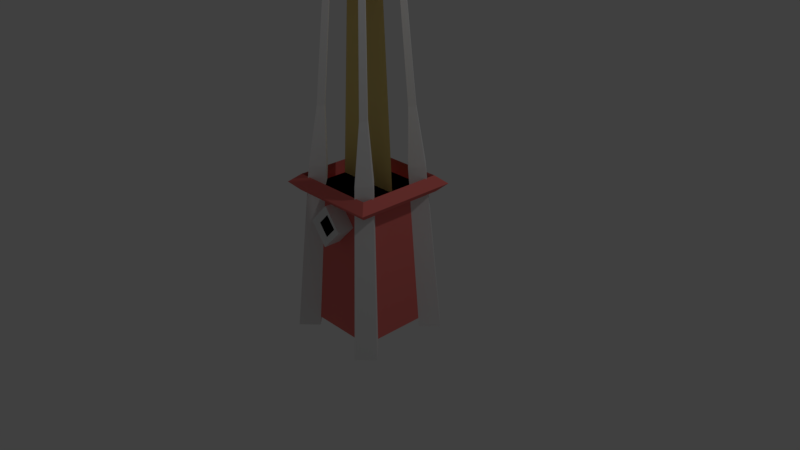 # Source: superHeater.blend  (saved by Blender 2.79.0; exported with 4.5.12 LTS)
import bpy
from mathutils import Matrix  # noqa: F401  (used for matrix-valued properties, if any)

bpy.ops.wm.read_factory_settings(use_empty=True)
scene = bpy.context.scene
scene.name = 'Scene'

# ---- collections
col_collection_1 = bpy.data.collections.new('Collection 1'); scene.collection.children.link(col_collection_1)

# ---- materials (node trees are filled in below, after node groups)
mat_metal = bpy.data.materials.new('Metal')
mat_metal.alpha_threshold = 0.0
mat_metal.use_transparent_shadow = False
mat_metal.roughness = 0.5
mat_metal.line_color = (0.0, 0.0, 0.0, 1.0)
mat_shell = bpy.data.materials.new('Shell')
mat_shell.alpha_threshold = 0.0
mat_shell.use_transparent_shadow = False
mat_shell.diffuse_color = (0.8, 0.1768, 0.1583, 1.0)
mat_shell.roughness = 0.5
mat_flameimage = bpy.data.materials.new('FlameImage')
mat_flameimage.alpha_threshold = 0.0
mat_flameimage.use_transparent_shadow = False
mat_flameimage.diffuse_color = (0.8, 0.6279, 0.2183, 1.0)
mat_flameimage.roughness = 0.5
mat_lampindicator = bpy.data.materials.new('LampIndicator')
mat_lampindicator.alpha_threshold = 0.0
mat_lampindicator.use_transparent_shadow = False
mat_lampindicator.diffuse_color = (0.0, 0.0, 0.0, 1.0)
mat_lampindicator.roughness = 0.5

# ---- material node trees

# ---- world
world_world = bpy.data.worlds.new('World'); scene.world = world_world
world_world.color = (0.05088, 0.05088, 0.05088)
world_world.use_sun_shadow = False
world_world.sun_shadow_jitter_overblur = 0.0
world_world.cycles.sampling_method = 'MANUAL'

# ---- cameras
cam_camera = bpy.data.cameras.new('Camera')
cam_camera.clip_end = 100.0
cam_camera.lens = 35.0
cam_camera.sensor_width = 32.0
cam_camera.sensor_height = 18.0
cam_camera.ortho_scale = 7.314
cam_camera.dof.focus_distance = 0.0
cam_camera.dof.aperture_fstop = 128.0

# ---- lights
light_lamp = bpy.data.lights.new('Lamp', 'POINT')
light_lamp.transmission_factor = 0.0
light_lamp.cutoff_distance = 30.0
light_lamp.energy = 100.0
light_lamp.shadow_buffer_clip_start = 1.001
light_lamp.shadow_soft_size = 0.1
light_lamp.shadow_maximum_resolution = 0.006
light_lamp.use_absolute_resolution = True

# ---- meshes
me_cube = bpy.data.meshes.new('Cube')
me_cube.from_pydata([(1.103, 1.103, -0.875), (1.103, -1.103, -0.875), (-1.103, -1.103, -0.875), (-1.103, 1.103, -0.875), (0.8824, 0.8824, 1.0), (0.8824, -0.8824, 1.0), (-0.8824, -0.8824, 1.0), (-0.8824, 0.8824, 1.0), (1.099, 1.099, 3.828), (1.099, -1.099, 3.828), (-1.099, -1.099, 3.828), (-1.099, 1.099, 3.828), (0.5298, 0.5298, 3.997), (0.5298, -0.5298, 3.997), (-0.5298, -0.5298, 3.997), (-0.5298, 0.5298, 3.997), (1.404, 1.404, 1.0), (1.153, 1.153, 1.108), (1.187, 1.187, 0.8917), (-1.404, 1.404, 1.0), (-1.153, 1.153, 1.108), (-1.187, 1.187, 0.8917), (-1.404, -1.404, 1.0), (-1.153, -1.153, 1.108), (-1.187, -1.187, 0.8917), (1.404, -1.404, 1.0), (1.153, -1.153, 1.108), (1.187, -1.187, 0.8917), (-1.513, -1.118, -1.0), (-0.8999, -0.7647, 2.0), (-1.118, -0.7225, -1.0), (-0.7647, -0.6295, 2.0), (-1.118, -1.513, -1.0), (-0.7647, -0.8999, 2.0), (-0.7225, -1.118, -1.0), (-0.6295, -0.7647, 2.0), (-1.155, -0.8529, 1.25), (-0.8529, -0.5514, 1.25), (-0.5514, -0.8529, 1.25), (-0.8529, -1.155, 1.25), (-0.6092, -0.5176, 4.1), (-0.5176, -0.4261, 4.1), (-0.4261, -0.5176, 4.1), (-0.5176, -0.6092, 4.1), (1.118, -1.513, -1.0), (0.7647, -0.8999, 2.0), (0.7225, -1.118, -1.0), (0.6295, -0.7647, 2.0), (1.513, -1.118, -1.0), (0.8999, -0.7647, 2.0), (1.118, -0.7225, -1.0), (0.7647, -0.6295, 2.0), (0.8529, -1.155, 1.25), (0.5514, -0.8529, 1.25), (0.8529, -0.5514, 1.25), (1.155, -0.8529, 1.25), (0.5176, -0.6092, 4.1), (0.4261, -0.5176, 4.1), (0.5176, -0.4261, 4.1), (0.6092, -0.5176, 4.1), (-1.513, 1.118, -1.0), (-0.8999, 0.7647, 2.0), (-1.118, 1.513, -1.0), (-0.7647, 0.8999, 2.0), (-1.118, 0.7225, -1.0), (-0.7647, 0.6295, 2.0), (-0.7225, 1.118, -1.0), (-0.6295, 0.7647, 2.0), (-1.155, 0.8529, 1.25), (-0.8529, 1.155, 1.25), (-0.5514, 0.8529, 1.25), (-0.8529, 0.5514, 1.25), (-0.6092, 0.5176, 4.1), (-0.5176, 0.6092, 4.1), (-0.4261, 0.5176, 4.1), (-0.5176, 0.4261, 4.1), (1.118, 0.7225, -1.0), (0.7647, 0.6295, 2.0), (0.7225, 1.118, -1.0), (0.6295, 0.7647, 2.0), (1.513, 1.118, -1.0), (0.8999, 0.7647, 2.0), (1.118, 1.513, -1.0), (0.7647, 0.8999, 2.0), (0.8529, 0.5514, 1.25), (0.5514, 0.8529, 1.25), (0.8529, 1.155, 1.25), (1.155, 0.8529, 1.25), (0.5176, 0.4261, 4.1), (0.4261, 0.5176, 4.1), (0.5176, 0.6092, 4.1), (0.6092, 0.5176, 4.1), (6.624e-09, -0.4522, 0.8959), (6.624e-09, -1.314, 0.7708), (0.5019, -0.4632, 0.625), (0.2702, -1.331, 0.625), (-3.83e-08, -0.4743, 0.3541), (-3.189e-08, -1.349, 0.4792), (-0.5019, -0.4632, 0.625), (-0.2702, -1.331, 0.625), (-0.8824, 1.157e-07, 1.0), (0.8824, 1.157e-07, 1.0), (-0.5294, -6.942e-08, 4.0), (0.5294, -6.942e-08, 4.0), (0.5019, -1.39, 0.625), (6.624e-09, -1.357, 0.8959), (-3.83e-08, -1.423, 0.3541), (-0.5019, -1.39, 0.625)], [], [(0, 1, 2, 3), (4, 7, 6, 5), (0, 4, 5, 1), (1, 5, 6, 2), (2, 6, 7, 3), (4, 0, 3, 7), (8, 9, 10, 11), (12, 15, 14, 13), (8, 12, 13, 9), (9, 13, 14, 10), (10, 14, 15, 11), (12, 8, 11, 15), (16, 19, 20, 17), (17, 20, 21, 18), (18, 21, 19, 16), (19, 22, 23, 20), (20, 23, 24, 21), (21, 24, 22, 19), (22, 25, 26, 23), (23, 26, 27, 24), (24, 27, 25, 22), (25, 16, 17, 26), (26, 17, 18, 27), (27, 18, 16, 25), (28, 36, 37, 30), (30, 37, 38, 34), (34, 38, 39, 32), (32, 39, 36, 28), (30, 34, 32, 28), (33, 35, 42, 43), (29, 31, 37, 36), (31, 35, 38, 37), (35, 33, 39, 38), (33, 29, 36, 39), (42, 41, 40, 43), (31, 29, 40, 41), (29, 33, 43, 40), (35, 31, 41, 42), (44, 52, 53, 46), (46, 53, 54, 50), (50, 54, 55, 48), (48, 55, 52, 44), (46, 50, 48, 44), (49, 51, 58, 59), (45, 47, 53, 52), (47, 51, 54, 53), (51, 49, 55, 54), (49, 45, 52, 55), (58, 57, 56, 59), (47, 45, 56, 57), (45, 49, 59, 56), (51, 47, 57, 58), (60, 68, 69, 62), (62, 69, 70, 66), (66, 70, 71, 64), (64, 71, 68, 60), (62, 66, 64, 60), (65, 67, 74, 75), (61, 63, 69, 68), (63, 67, 70, 69), (67, 65, 71, 70), (65, 61, 68, 71), (74, 73, 72, 75), (63, 61, 72, 73), (61, 65, 75, 72), (67, 63, 73, 74), (76, 84, 85, 78), (78, 85, 86, 82), (82, 86, 87, 80), (80, 87, 84, 76), (78, 82, 80, 76), (81, 83, 90, 91), (77, 79, 85, 84), (79, 83, 86, 85), (83, 81, 87, 86), (81, 77, 84, 87), (90, 89, 88, 91), (79, 77, 88, 89), (77, 81, 91, 88), (83, 79, 89, 90), (92, 105, 104, 94), (94, 104, 106, 96), (95, 93, 99, 97), (96, 106, 107, 98), (98, 107, 105, 92), (100, 101, 103, 102), (93, 95, 104, 105), (95, 97, 106, 104), (97, 99, 107, 106), (99, 93, 105, 107)])
me_cube.polygons.foreach_set('material_index', [1, 3, 1, 1, 1, 1, 1, 1, 1, 1, 1, 1, 1, 1, 1, 1, 1, 1, 1, 1, 1, 1, 1, 1, 0, 0, 0, 0, 0, 0, 0, 0, 0, 0, 0, 0, 0, 0, 0, 0, 0, 0, 0, 0, 0, 0, 0, 0, 0, 0, 0, 0, 0, 0, 0, 0, 0, 0, 0, 0, 0, 0, 0, 0, 0, 0, 0, 0, 0, 0, 0, 0, 0, 0, 0, 0, 0, 0, 0, 0, 0, 0, 3, 0, 0, 2, 0, 0, 0, 0])
_uv = me_cube.uv_layers.new(name='UVMap')
_uv.uv.foreach_set('vector', [0.3836, 0.282, 0.3836, 4.573e-08, 0.685, 0.0, 0.685, 0.282, 0.0, 0.0, 0.0, 0.0, 0.0, 0.0, 0.0, 0.0, 1.0, 0.5, 0.5, 0.45, 0.5, 0.05, 1.0, 0.0, 0.5, 1.0, 6.314e-08, 0.95, 0.0, 0.55, 0.5, 0.5, 0.5, 0.5, 2.052e-07, 0.45, 0.0, 0.05, 0.5, 0.0, 0.5, 0.55, 1.0, 0.5, 1.0, 1.0, 0.5, 0.95, 1.084e-07, 0.5, 1.0, 0.5, 1.0, 1.0, 0.0, 1.0, 0.259, 0.3705, 0.259, 0.1295, 0.741, 0.1295, 0.741, 0.3705, 3.253e-07, 0.5, 0.259, 0.3705, 0.741, 0.3705, 1.0, 0.5, 1.0, 0.5, 0.741, 0.3705, 0.741, 0.1295, 1.0, 0.0, 1.0, 0.0, 0.741, 0.1295, 0.259, 0.1295, 0.0, 1.898e-07, 0.259, 0.3705, 3.253e-07, 0.5, 0.0, 1.898e-07, 0.259, 0.1295, 0.3836, 0.718, 1.629e-08, 0.718, 0.03428, 0.6859, 0.3493, 0.6859, 1.0, 0.5898, 1.0, 0.8847, 0.9709, 0.889, 0.9709, 0.5855, 0.354, 0.02776, 0.02966, 0.02776, 0.0, 9.145e-08, 0.3836, 0.0, 1.629e-08, 0.718, 0.0, 0.359, 0.03428, 0.3911, 0.03428, 0.6859, 0.9709, 0.5898, 0.9709, 0.8847, 0.9418, 0.889, 0.9418, 0.5855, 0.02966, 0.02776, 0.02966, 0.3312, 8.144e-08, 0.359, 0.0, 9.145e-08, 0.0, 0.359, 0.3836, 0.359, 0.3493, 0.3911, 0.03428, 0.3911, 0.9709, 0.5812, 0.9709, 0.2864, 1.0, 0.282, 1.0, 0.5855, 0.02966, 0.3312, 0.354, 0.3312, 0.3836, 0.359, 8.144e-08, 0.359, 0.3836, 0.359, 0.3836, 0.718, 0.3493, 0.6859, 0.3493, 0.3911, 0.9709, 0.2864, 0.9709, 0.5812, 0.9418, 0.5855, 0.9418, 0.282, 0.354, 0.3312, 0.354, 0.02776, 0.3836, 0.0, 0.3836, 0.359, 0.0, 0.0, 0.0, 0.0, 0.0, 0.0, 0.0, 0.0, 0.0, 0.0, 0.0, 0.0, 0.0, 0.0, 0.0, 0.0, 0.0, 0.0, 0.0, 0.0, 0.0, 0.0, 0.0, 0.0, 0.0, 0.0, 0.0, 0.0, 0.0, 0.0, 0.0, 0.0, 0.0, 0.0, 0.0, 0.0, 0.0, 0.0, 0.0, 0.0, 0.0, 0.0, 0.0, 0.0, 0.0, 0.0, 0.0, 0.0, 0.0, 0.0, 0.0, 0.0, 0.0, 0.0, 0.0, 0.0, 0.0, 0.0, 0.0, 0.0, 0.0, 0.0, 0.0, 0.0, 0.0, 0.0, 0.0, 0.0, 0.0, 0.0, 0.0, 0.0, 0.0, 0.0, 0.0, 0.0, 0.0, 0.0, 0.0, 0.0, 0.0, 0.0, 0.0, 0.0, 0.0, 0.0, 0.0, 0.0, 0.0, 0.0, 0.0, 0.0, 0.0, 0.0, 0.0, 0.0, 0.0, 0.0, 0.0, 0.0, 0.0, 0.0, 0.0, 0.0, 0.0, 0.0, 0.0, 0.0, 0.0, 0.0, 0.0, 0.0, 0.0, 0.0, 0.0, 0.0, 0.0, 0.0, 0.0, 0.0, 0.0, 0.0, 0.0, 0.0, 0.0, 0.0, 0.0, 0.0, 0.0, 0.0, 0.0, 0.0, 0.0, 0.0, 0.0, 0.0, 0.0, 0.0, 0.0, 0.0, 0.0, 0.0, 0.0, 0.0, 0.0, 0.0, 0.0, 0.0, 0.0, 0.0, 0.0, 0.0, 0.0, 0.0, 0.0, 0.0, 0.0, 0.0, 0.0, 0.0, 0.0, 0.0, 0.0, 0.0, 0.0, 0.0, 0.0, 0.0, 0.0, 0.0, 0.0, 0.0, 0.0, 0.0, 0.0, 0.0, 0.0, 0.0, 0.0, 0.0, 0.0, 0.0, 0.0, 0.0, 0.0, 0.0, 0.0, 0.0, 0.0, 0.0, 0.0, 0.0, 0.0, 0.0, 0.0, 0.0, 0.0, 0.0, 0.0, 0.0, 0.0, 0.0, 0.0, 0.0, 0.0, 0.0, 0.0, 0.0, 0.0, 0.0, 0.0, 0.0, 0.0, 0.0, 0.0, 0.0, 0.0, 0.0, 0.0, 0.0, 0.0, 0.0, 0.0, 0.0, 0.0, 0.0, 0.0, 0.0, 0.0, 0.0, 0.0, 0.0, 0.0, 0.0, 0.0, 0.0, 0.0, 0.0, 0.0, 0.0, 0.0, 0.0, 0.0, 0.0, 0.0, 0.0, 0.0, 0.0, 0.0, 0.0, 0.0, 0.0, 0.0, 0.0, 0.0, 0.0, 0.0, 0.0, 0.0, 0.0, 0.0, 0.0, 0.0, 0.0, 0.0, 0.0, 0.0, 0.0, 0.0, 0.0, 0.0, 0.0, 0.0, 0.0, 0.0, 0.0, 0.0, 0.0, 0.0, 0.0, 0.0, 0.0, 0.0, 0.0, 0.0, 0.0, 0.0, 0.0, 0.0, 0.0, 0.0, 0.0, 0.0, 0.0, 0.0, 0.0, 0.0, 0.0, 0.0, 0.0, 0.0, 0.0, 0.0, 0.0, 0.0, 0.0, 0.0, 0.0, 0.0, 0.0, 0.0, 0.0, 0.0, 0.0, 0.0, 0.0, 0.0, 0.0, 0.0, 0.0, 0.0, 0.0, 0.0, 0.0, 0.0, 0.0, 0.0, 0.0, 0.0, 0.0, 0.0, 0.0, 0.0, 0.0, 0.0, 0.0, 0.0, 0.0, 0.0, 0.0, 0.0, 0.0, 0.0, 0.0, 0.0, 0.0, 0.0, 0.0, 0.0, 0.0, 0.0, 0.0, 0.0, 0.0, 0.0, 0.0, 0.0, 0.0, 0.0, 0.0, 0.0, 0.0, 0.0, 0.0, 0.0, 0.0, 0.0, 0.0, 0.0, 0.0, 0.0, 0.0, 0.0, 0.0, 0.0, 0.0, 0.0, 0.0, 0.0, 0.0, 0.0, 0.0, 0.0, 0.0, 0.0, 0.0, 0.0, 0.0, 0.0, 0.0, 0.0, 0.0, 0.0, 0.0, 0.0, 0.0, 0.0, 0.0, 0.0, 0.0, 0.0, 0.0, 0.0, 0.0, 0.0, 0.0, 0.0, 0.0, 0.0, 0.0, 0.0, 0.0, 0.0, 0.0, 0.0, 0.0, 0.0, 0.0, 0.0, 0.0, 0.0, 0.0, 0.0, 0.0, 0.0, 0.0, 0.0, 0.0, 0.0, 0.0, 0.0, 0.0, 0.0, 0.0, 0.0, 0.0, 0.0, 0.0, 0.0, 0.0, 0.0, 0.0, 0.0, 0.0, 0.0, 0.0, 0.0, 0.0, 0.0, 0.0, 0.0, 0.0, 0.0, 0.0, 0.0, 0.0, 0.0, 0.0, 0.0, 0.0, 0.0, 0.0, 0.0, 0.0, 0.0, 0.0, 0.0, 0.0, 0.0, 0.0, 0.0, 0.0, 0.0, 0.0, 0.0, 0.0, 0.0, 0.0, 0.0, 0.0, 0.0, 0.0, 0.0, 0.0, 0.0, 0.0, 0.0, 0.0, 7.668e-05, 7.684e-05, 1.0, 3.361e-09, 1.0, 1.0, 0.0, 1.0, 0.0, 0.0, 0.0, 0.0, 0.0, 0.0, 0.0, 0.0, 0.0, 0.0, 0.0, 0.0, 0.0, 0.0, 0.0, 0.0, 0.0, 0.0, 0.0, 0.0, 0.0, 0.0, 0.0, 0.0, 0.0, 0.0, 0.0, 0.0, 0.0, 0.0, 0.0, 0.0])
me_cube.materials.append(mat_metal)
me_cube.materials.append(mat_shell)
me_cube.materials.append(mat_flameimage)
me_cube.materials.append(mat_lampindicator)
me_cube.use_remesh_preserve_volume = False
me_cube.use_remesh_preserve_attributes = False
me_cube.use_mirror_vertex_groups = False
me_cube.update()

# ---- objects
ob_cube = bpy.data.objects.new('Cube', me_cube)
ob_lamp = bpy.data.objects.new('Lamp', light_lamp)
ob_camera = bpy.data.objects.new('Camera', cam_camera)

# ---- transforms, parenting, visibility, modifiers, constraints
ob_cube.location = (0.0, 0.0, 0.0)
ob_cube.scale = (0.5, 0.5, 1.0)
ob_cube.lock_rotations_4d = False
ob_cube.empty_display_type = 'ARROWS'
ob_cube.lineart.crease_threshold = 0.0
ob_lamp.location = (4.076, 1.005, 5.904)
ob_lamp.rotation_euler = (0.6503, 0.05522, 1.866)
ob_lamp.lock_rotations_4d = False
ob_lamp.empty_display_type = 'ARROWS'
ob_lamp.color = (0.0, 0.0, 0.0, 0.0)
ob_lamp.lineart.crease_threshold = 0.0
ob_camera.location = (7.481, -6.508, 5.344)
ob_camera.rotation_euler = (1.109, 0.0, 0.8149)
ob_camera.lock_rotations_4d = False
ob_camera.empty_display_type = 'ARROWS'
ob_camera.color = (0.0, 0.0, 0.0, 0.0)
ob_camera.display_type = 'WIRE'
ob_camera.lineart.crease_threshold = 0.0

# ---- collection membership
col_collection_1.objects.link(ob_cube)
col_collection_1.objects.link(ob_lamp)
col_collection_1.objects.link(ob_camera)

# ---- scene / render settings (as saved in the file)
scene.camera = ob_camera
scene.frame_start = 1; scene.frame_end = 250; scene.frame_set(1)
scene.render.engine = 'BLENDER_EEVEE_NEXT'
scene.render.resolution_percentage = 50
scene.render.dither_intensity = 0.0
scene.cycles.use_denoising = False
scene.cycles.samples = 128
scene.cycles.sampling_pattern = 'TABULATED_SOBOL'
scene.cycles.use_adaptive_sampling = False
scene.cycles.use_light_tree = False
scene.cycles.blur_glossy = 0.0
scene.cycles.sample_clamp_indirect = 0.0
scene.view_settings.view_transform = 'Standard'
bpy.context.view_layer.update()
